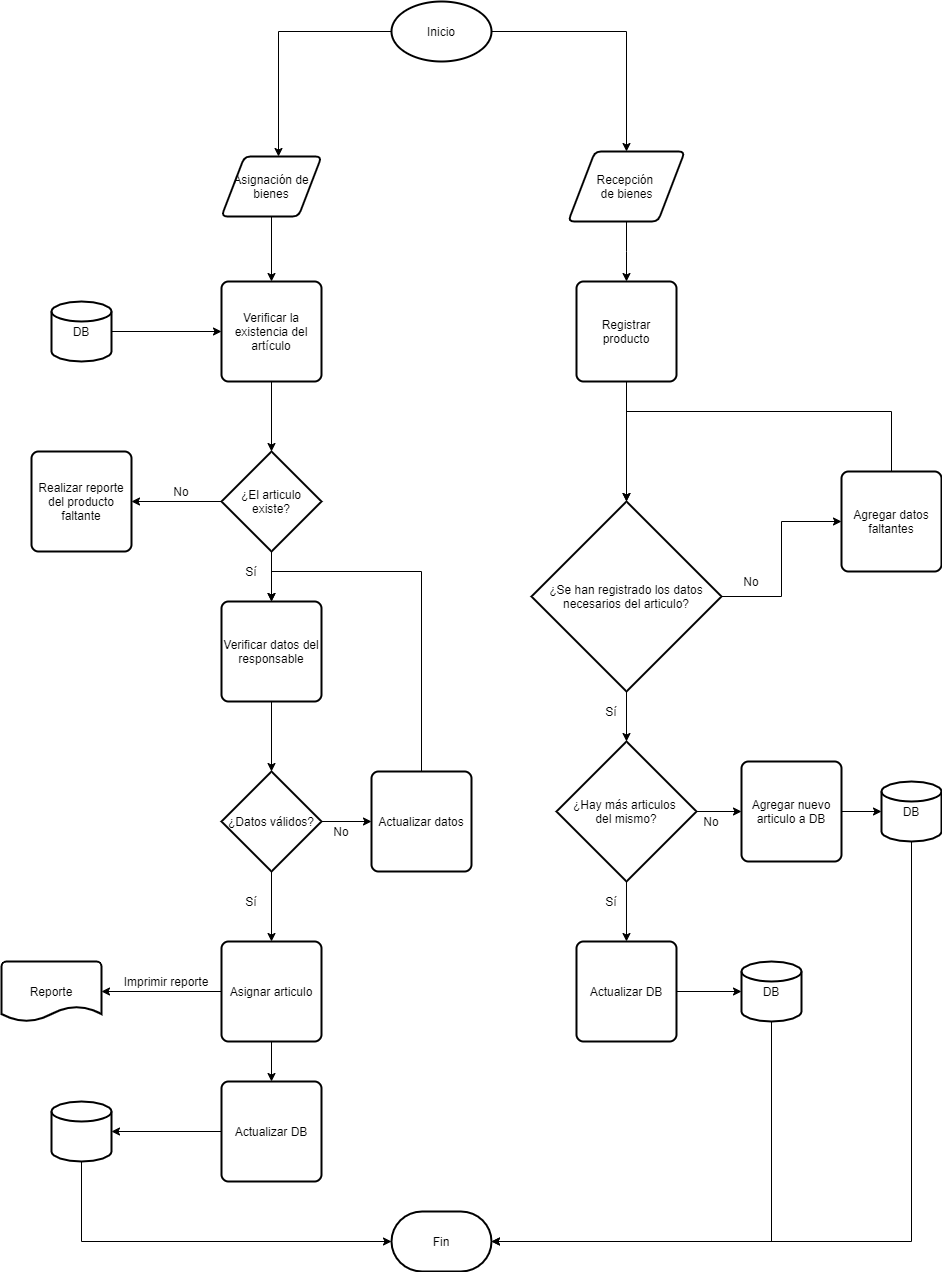

The diagram above was exported from draw.io. Its source (the exported page's mxGraphModel, read from the mxfile embedded in the PNG):
<mxGraphModel dx="1422" dy="762" grid="1" gridSize="10" guides="1" tooltips="1" connect="1" arrows="1" fold="1" page="1" pageScale="1" pageWidth="1100" pageHeight="850" background="#ffffff" math="0" shadow="0">
  <root>
    <mxCell id="0" />
    <mxCell id="1" parent="0" />
    <mxCell id="wSWT0WjL4k0YXOtgQkYC-59" style="edgeStyle=orthogonalEdgeStyle;rounded=0;orthogonalLoop=1;jettySize=auto;html=1;" edge="1" parent="1" source="wSWT0WjL4k0YXOtgQkYC-56" target="wSWT0WjL4k0YXOtgQkYC-58">
      <mxGeometry relative="1" as="geometry" />
    </mxCell>
    <mxCell id="wSWT0WjL4k0YXOtgQkYC-56" value="Recepción &lt;br&gt;de bienes" style="shape=parallelogram;html=1;strokeWidth=2;perimeter=parallelogramPerimeter;whiteSpace=wrap;rounded=1;arcSize=12;size=0.23;" vertex="1" parent="1">
      <mxGeometry x="676.66" y="220" width="116.67" height="70" as="geometry" />
    </mxCell>
    <mxCell id="wSWT0WjL4k0YXOtgQkYC-61" style="edgeStyle=orthogonalEdgeStyle;rounded=0;orthogonalLoop=1;jettySize=auto;html=1;entryX=0.5;entryY=0;entryDx=0;entryDy=0;entryPerimeter=0;" edge="1" parent="1" source="wSWT0WjL4k0YXOtgQkYC-58" target="wSWT0WjL4k0YXOtgQkYC-60">
      <mxGeometry relative="1" as="geometry" />
    </mxCell>
    <mxCell id="wSWT0WjL4k0YXOtgQkYC-58" value="Registrar producto" style="rounded=1;whiteSpace=wrap;html=1;absoluteArcSize=1;arcSize=14;strokeWidth=2;" vertex="1" parent="1">
      <mxGeometry x="685" y="350" width="100" height="100" as="geometry" />
    </mxCell>
    <mxCell id="wSWT0WjL4k0YXOtgQkYC-63" style="edgeStyle=orthogonalEdgeStyle;rounded=0;orthogonalLoop=1;jettySize=auto;html=1;entryX=0.5;entryY=0;entryDx=0;entryDy=0;entryPerimeter=0;" edge="1" parent="1" source="wSWT0WjL4k0YXOtgQkYC-60" target="wSWT0WjL4k0YXOtgQkYC-73">
      <mxGeometry relative="1" as="geometry">
        <mxPoint x="445" y="790" as="targetPoint" />
      </mxGeometry>
    </mxCell>
    <mxCell id="wSWT0WjL4k0YXOtgQkYC-66" style="edgeStyle=orthogonalEdgeStyle;rounded=0;orthogonalLoop=1;jettySize=auto;html=1;" edge="1" parent="1" source="wSWT0WjL4k0YXOtgQkYC-60" target="wSWT0WjL4k0YXOtgQkYC-65">
      <mxGeometry relative="1" as="geometry" />
    </mxCell>
    <mxCell id="wSWT0WjL4k0YXOtgQkYC-60" value="¿Se han registrado los datos necesarios del articulo?" style="strokeWidth=2;html=1;shape=mxgraph.flowchart.decision;whiteSpace=wrap;" vertex="1" parent="1">
      <mxGeometry x="640" y="570" width="190" height="190" as="geometry" />
    </mxCell>
    <mxCell id="wSWT0WjL4k0YXOtgQkYC-64" value="Sí" style="text;html=1;strokeColor=none;fillColor=none;align=center;verticalAlign=middle;whiteSpace=wrap;rounded=0;" vertex="1" parent="1">
      <mxGeometry x="700" y="770" width="40" height="20" as="geometry" />
    </mxCell>
    <mxCell id="wSWT0WjL4k0YXOtgQkYC-68" style="edgeStyle=orthogonalEdgeStyle;rounded=0;orthogonalLoop=1;jettySize=auto;html=1;entryX=0.5;entryY=0;entryDx=0;entryDy=0;entryPerimeter=0;" edge="1" parent="1" source="wSWT0WjL4k0YXOtgQkYC-65" target="wSWT0WjL4k0YXOtgQkYC-60">
      <mxGeometry relative="1" as="geometry">
        <mxPoint x="450" y="530" as="targetPoint" />
        <Array as="points">
          <mxPoint x="1000" y="480" />
          <mxPoint x="735" y="480" />
        </Array>
      </mxGeometry>
    </mxCell>
    <mxCell id="wSWT0WjL4k0YXOtgQkYC-65" value="Agregar datos faltantes" style="rounded=1;whiteSpace=wrap;html=1;absoluteArcSize=1;arcSize=14;strokeWidth=2;" vertex="1" parent="1">
      <mxGeometry x="950" y="540" width="100" height="100" as="geometry" />
    </mxCell>
    <mxCell id="wSWT0WjL4k0YXOtgQkYC-67" value="No" style="text;html=1;strokeColor=none;fillColor=none;align=center;verticalAlign=middle;whiteSpace=wrap;rounded=0;" vertex="1" parent="1">
      <mxGeometry x="840" y="640" width="40" height="20" as="geometry" />
    </mxCell>
    <mxCell id="wSWT0WjL4k0YXOtgQkYC-76" style="edgeStyle=orthogonalEdgeStyle;rounded=0;orthogonalLoop=1;jettySize=auto;html=1;" edge="1" parent="1" source="wSWT0WjL4k0YXOtgQkYC-73" target="wSWT0WjL4k0YXOtgQkYC-75">
      <mxGeometry relative="1" as="geometry" />
    </mxCell>
    <mxCell id="wSWT0WjL4k0YXOtgQkYC-77" style="edgeStyle=orthogonalEdgeStyle;rounded=0;orthogonalLoop=1;jettySize=auto;html=1;entryX=0.5;entryY=0;entryDx=0;entryDy=0;" edge="1" parent="1" source="wSWT0WjL4k0YXOtgQkYC-73" target="wSWT0WjL4k0YXOtgQkYC-74">
      <mxGeometry relative="1" as="geometry" />
    </mxCell>
    <mxCell id="wSWT0WjL4k0YXOtgQkYC-73" value="¿Hay más articulos &lt;br&gt;del mismo?" style="strokeWidth=2;html=1;shape=mxgraph.flowchart.decision;whiteSpace=wrap;" vertex="1" parent="1">
      <mxGeometry x="665" y="810" width="140" height="140" as="geometry" />
    </mxCell>
    <mxCell id="wSWT0WjL4k0YXOtgQkYC-84" style="edgeStyle=orthogonalEdgeStyle;rounded=0;orthogonalLoop=1;jettySize=auto;html=1;entryX=0;entryY=0.5;entryDx=0;entryDy=0;entryPerimeter=0;" edge="1" parent="1" source="wSWT0WjL4k0YXOtgQkYC-74" target="wSWT0WjL4k0YXOtgQkYC-83">
      <mxGeometry relative="1" as="geometry" />
    </mxCell>
    <mxCell id="wSWT0WjL4k0YXOtgQkYC-74" value="Actualizar DB" style="rounded=1;whiteSpace=wrap;html=1;absoluteArcSize=1;arcSize=14;strokeWidth=2;" vertex="1" parent="1">
      <mxGeometry x="684.99" y="1010" width="100" height="100" as="geometry" />
    </mxCell>
    <mxCell id="wSWT0WjL4k0YXOtgQkYC-82" style="edgeStyle=orthogonalEdgeStyle;rounded=0;orthogonalLoop=1;jettySize=auto;html=1;entryX=0;entryY=0.5;entryDx=0;entryDy=0;entryPerimeter=0;" edge="1" parent="1" source="wSWT0WjL4k0YXOtgQkYC-75" target="wSWT0WjL4k0YXOtgQkYC-80">
      <mxGeometry relative="1" as="geometry" />
    </mxCell>
    <mxCell id="wSWT0WjL4k0YXOtgQkYC-75" value="Agregar nuevo articulo a DB" style="rounded=1;whiteSpace=wrap;html=1;absoluteArcSize=1;arcSize=14;strokeWidth=2;" vertex="1" parent="1">
      <mxGeometry x="850" y="830" width="100" height="100" as="geometry" />
    </mxCell>
    <mxCell id="wSWT0WjL4k0YXOtgQkYC-78" value="Sí" style="text;html=1;strokeColor=none;fillColor=none;align=center;verticalAlign=middle;whiteSpace=wrap;rounded=0;" vertex="1" parent="1">
      <mxGeometry x="700" y="960" width="40" height="20" as="geometry" />
    </mxCell>
    <mxCell id="wSWT0WjL4k0YXOtgQkYC-79" value="No" style="text;html=1;strokeColor=none;fillColor=none;align=center;verticalAlign=middle;whiteSpace=wrap;rounded=0;" vertex="1" parent="1">
      <mxGeometry x="800" y="880" width="40" height="20" as="geometry" />
    </mxCell>
    <mxCell id="wSWT0WjL4k0YXOtgQkYC-99" style="edgeStyle=orthogonalEdgeStyle;rounded=0;orthogonalLoop=1;jettySize=auto;html=1;entryX=1;entryY=0.5;entryDx=0;entryDy=0;entryPerimeter=0;" edge="1" parent="1" source="wSWT0WjL4k0YXOtgQkYC-80" target="wSWT0WjL4k0YXOtgQkYC-97">
      <mxGeometry relative="1" as="geometry">
        <mxPoint x="610" y="1490" as="targetPoint" />
        <Array as="points">
          <mxPoint x="1020" y="1310" />
        </Array>
      </mxGeometry>
    </mxCell>
    <mxCell id="wSWT0WjL4k0YXOtgQkYC-80" value="DB" style="strokeWidth=2;html=1;shape=mxgraph.flowchart.database;whiteSpace=wrap;" vertex="1" parent="1">
      <mxGeometry x="990" y="850" width="60" height="60" as="geometry" />
    </mxCell>
    <mxCell id="wSWT0WjL4k0YXOtgQkYC-98" style="edgeStyle=orthogonalEdgeStyle;rounded=0;orthogonalLoop=1;jettySize=auto;html=1;entryX=1;entryY=0.5;entryDx=0;entryDy=0;entryPerimeter=0;" edge="1" parent="1" source="wSWT0WjL4k0YXOtgQkYC-83" target="wSWT0WjL4k0YXOtgQkYC-97">
      <mxGeometry relative="1" as="geometry">
        <mxPoint x="880" y="1480" as="targetPoint" />
        <Array as="points">
          <mxPoint x="880" y="1310" />
        </Array>
      </mxGeometry>
    </mxCell>
    <mxCell id="wSWT0WjL4k0YXOtgQkYC-83" value="DB" style="strokeWidth=2;html=1;shape=mxgraph.flowchart.database;whiteSpace=wrap;" vertex="1" parent="1">
      <mxGeometry x="850" y="1030" width="60" height="60" as="geometry" />
    </mxCell>
    <mxCell id="wSWT0WjL4k0YXOtgQkYC-95" style="edgeStyle=orthogonalEdgeStyle;rounded=0;orthogonalLoop=1;jettySize=auto;html=1;entryX=0.5;entryY=0;entryDx=0;entryDy=0;" edge="1" parent="1" source="wSWT0WjL4k0YXOtgQkYC-94" target="wSWT0WjL4k0YXOtgQkYC-56">
      <mxGeometry relative="1" as="geometry">
        <mxPoint x="490" y="190" as="targetPoint" />
      </mxGeometry>
    </mxCell>
    <mxCell id="wSWT0WjL4k0YXOtgQkYC-101" style="edgeStyle=orthogonalEdgeStyle;rounded=0;orthogonalLoop=1;jettySize=auto;html=1;entryX=0.57;entryY=0;entryDx=0;entryDy=0;entryPerimeter=0;" edge="1" parent="1" source="wSWT0WjL4k0YXOtgQkYC-94" target="wSWT0WjL4k0YXOtgQkYC-100">
      <mxGeometry relative="1" as="geometry" />
    </mxCell>
    <mxCell id="wSWT0WjL4k0YXOtgQkYC-94" value="Inicio" style="strokeWidth=2;html=1;shape=mxgraph.flowchart.start_1;whiteSpace=wrap;" vertex="1" parent="1">
      <mxGeometry x="500" y="70" width="100" height="60" as="geometry" />
    </mxCell>
    <mxCell id="wSWT0WjL4k0YXOtgQkYC-97" value="Fin" style="strokeWidth=2;html=1;shape=mxgraph.flowchart.terminator;whiteSpace=wrap;" vertex="1" parent="1">
      <mxGeometry x="500" y="1280" width="100" height="60" as="geometry" />
    </mxCell>
    <mxCell id="wSWT0WjL4k0YXOtgQkYC-103" style="edgeStyle=orthogonalEdgeStyle;rounded=0;orthogonalLoop=1;jettySize=auto;html=1;entryX=0.5;entryY=0;entryDx=0;entryDy=0;" edge="1" parent="1" source="wSWT0WjL4k0YXOtgQkYC-100" target="wSWT0WjL4k0YXOtgQkYC-102">
      <mxGeometry relative="1" as="geometry" />
    </mxCell>
    <mxCell id="wSWT0WjL4k0YXOtgQkYC-100" value="Asignación de bienes" style="shape=parallelogram;html=1;strokeWidth=2;perimeter=parallelogramPerimeter;whiteSpace=wrap;rounded=1;arcSize=12;size=0.23;" vertex="1" parent="1">
      <mxGeometry x="330" y="225" width="100" height="60" as="geometry" />
    </mxCell>
    <mxCell id="wSWT0WjL4k0YXOtgQkYC-105" style="edgeStyle=orthogonalEdgeStyle;rounded=0;orthogonalLoop=1;jettySize=auto;html=1;entryX=0.5;entryY=0;entryDx=0;entryDy=0;entryPerimeter=0;" edge="1" parent="1" source="wSWT0WjL4k0YXOtgQkYC-102" target="wSWT0WjL4k0YXOtgQkYC-104">
      <mxGeometry relative="1" as="geometry" />
    </mxCell>
    <mxCell id="wSWT0WjL4k0YXOtgQkYC-102" value="Verificar la existencia del artículo" style="rounded=1;whiteSpace=wrap;html=1;absoluteArcSize=1;arcSize=14;strokeWidth=2;" vertex="1" parent="1">
      <mxGeometry x="330" y="350" width="100" height="100" as="geometry" />
    </mxCell>
    <mxCell id="wSWT0WjL4k0YXOtgQkYC-108" style="edgeStyle=orthogonalEdgeStyle;rounded=0;orthogonalLoop=1;jettySize=auto;html=1;" edge="1" parent="1" source="wSWT0WjL4k0YXOtgQkYC-104" target="wSWT0WjL4k0YXOtgQkYC-107">
      <mxGeometry relative="1" as="geometry" />
    </mxCell>
    <mxCell id="wSWT0WjL4k0YXOtgQkYC-111" style="edgeStyle=orthogonalEdgeStyle;rounded=0;orthogonalLoop=1;jettySize=auto;html=1;" edge="1" parent="1" source="wSWT0WjL4k0YXOtgQkYC-104" target="wSWT0WjL4k0YXOtgQkYC-110">
      <mxGeometry relative="1" as="geometry" />
    </mxCell>
    <mxCell id="wSWT0WjL4k0YXOtgQkYC-104" value="¿El articulo existe?" style="strokeWidth=2;html=1;shape=mxgraph.flowchart.decision;whiteSpace=wrap;" vertex="1" parent="1">
      <mxGeometry x="330" y="520" width="100" height="100" as="geometry" />
    </mxCell>
    <mxCell id="wSWT0WjL4k0YXOtgQkYC-107" value="Realizar reporte del producto faltante" style="rounded=1;whiteSpace=wrap;html=1;absoluteArcSize=1;arcSize=14;strokeWidth=2;" vertex="1" parent="1">
      <mxGeometry x="140" y="520" width="100" height="100" as="geometry" />
    </mxCell>
    <mxCell id="wSWT0WjL4k0YXOtgQkYC-109" value="No" style="text;html=1;strokeColor=none;fillColor=none;align=center;verticalAlign=middle;whiteSpace=wrap;rounded=0;" vertex="1" parent="1">
      <mxGeometry x="270" y="550" width="40" height="20" as="geometry" />
    </mxCell>
    <mxCell id="wSWT0WjL4k0YXOtgQkYC-114" style="edgeStyle=orthogonalEdgeStyle;rounded=0;orthogonalLoop=1;jettySize=auto;html=1;entryX=0.5;entryY=0;entryDx=0;entryDy=0;entryPerimeter=0;" edge="1" parent="1" source="wSWT0WjL4k0YXOtgQkYC-110" target="wSWT0WjL4k0YXOtgQkYC-113">
      <mxGeometry relative="1" as="geometry" />
    </mxCell>
    <mxCell id="wSWT0WjL4k0YXOtgQkYC-110" value="Verificar datos del responsable" style="rounded=1;whiteSpace=wrap;html=1;absoluteArcSize=1;arcSize=14;strokeWidth=2;" vertex="1" parent="1">
      <mxGeometry x="330" y="670" width="100" height="100" as="geometry" />
    </mxCell>
    <mxCell id="wSWT0WjL4k0YXOtgQkYC-112" value="Sí" style="text;html=1;strokeColor=none;fillColor=none;align=center;verticalAlign=middle;whiteSpace=wrap;rounded=0;" vertex="1" parent="1">
      <mxGeometry x="340" y="630" width="40" height="20" as="geometry" />
    </mxCell>
    <mxCell id="wSWT0WjL4k0YXOtgQkYC-116" style="edgeStyle=orthogonalEdgeStyle;rounded=0;orthogonalLoop=1;jettySize=auto;html=1;entryX=0.5;entryY=0;entryDx=0;entryDy=0;" edge="1" parent="1" source="wSWT0WjL4k0YXOtgQkYC-113" target="wSWT0WjL4k0YXOtgQkYC-115">
      <mxGeometry relative="1" as="geometry" />
    </mxCell>
    <mxCell id="wSWT0WjL4k0YXOtgQkYC-125" style="edgeStyle=orthogonalEdgeStyle;rounded=0;orthogonalLoop=1;jettySize=auto;html=1;entryX=0;entryY=0.5;entryDx=0;entryDy=0;" edge="1" parent="1" source="wSWT0WjL4k0YXOtgQkYC-113" target="wSWT0WjL4k0YXOtgQkYC-124">
      <mxGeometry relative="1" as="geometry" />
    </mxCell>
    <mxCell id="wSWT0WjL4k0YXOtgQkYC-113" value="¿Datos válidos?" style="strokeWidth=2;html=1;shape=mxgraph.flowchart.decision;whiteSpace=wrap;" vertex="1" parent="1">
      <mxGeometry x="330" y="840" width="100" height="100" as="geometry" />
    </mxCell>
    <mxCell id="wSWT0WjL4k0YXOtgQkYC-119" style="edgeStyle=orthogonalEdgeStyle;rounded=0;orthogonalLoop=1;jettySize=auto;html=1;entryX=1;entryY=0.5;entryDx=0;entryDy=0;entryPerimeter=0;" edge="1" parent="1" source="wSWT0WjL4k0YXOtgQkYC-115" target="wSWT0WjL4k0YXOtgQkYC-118">
      <mxGeometry relative="1" as="geometry" />
    </mxCell>
    <mxCell id="wSWT0WjL4k0YXOtgQkYC-129" style="edgeStyle=orthogonalEdgeStyle;rounded=0;orthogonalLoop=1;jettySize=auto;html=1;entryX=0.5;entryY=0;entryDx=0;entryDy=0;" edge="1" parent="1" source="wSWT0WjL4k0YXOtgQkYC-115" target="wSWT0WjL4k0YXOtgQkYC-128">
      <mxGeometry relative="1" as="geometry" />
    </mxCell>
    <mxCell id="wSWT0WjL4k0YXOtgQkYC-115" value="Asignar articulo" style="rounded=1;whiteSpace=wrap;html=1;absoluteArcSize=1;arcSize=14;strokeWidth=2;" vertex="1" parent="1">
      <mxGeometry x="330" y="1010" width="100" height="100" as="geometry" />
    </mxCell>
    <mxCell id="wSWT0WjL4k0YXOtgQkYC-117" value="Sí" style="text;html=1;strokeColor=none;fillColor=none;align=center;verticalAlign=middle;whiteSpace=wrap;rounded=0;" vertex="1" parent="1">
      <mxGeometry x="340" y="960" width="40" height="20" as="geometry" />
    </mxCell>
    <mxCell id="wSWT0WjL4k0YXOtgQkYC-118" value="Reporte" style="strokeWidth=2;html=1;shape=mxgraph.flowchart.document2;whiteSpace=wrap;size=0.25;" vertex="1" parent="1">
      <mxGeometry x="110" y="1030" width="100" height="60" as="geometry" />
    </mxCell>
    <mxCell id="wSWT0WjL4k0YXOtgQkYC-121" style="edgeStyle=orthogonalEdgeStyle;rounded=0;orthogonalLoop=1;jettySize=auto;html=1;entryX=0;entryY=0.5;entryDx=0;entryDy=0;" edge="1" parent="1" source="wSWT0WjL4k0YXOtgQkYC-120" target="wSWT0WjL4k0YXOtgQkYC-102">
      <mxGeometry relative="1" as="geometry" />
    </mxCell>
    <mxCell id="wSWT0WjL4k0YXOtgQkYC-120" value="DB" style="strokeWidth=2;html=1;shape=mxgraph.flowchart.database;whiteSpace=wrap;" vertex="1" parent="1">
      <mxGeometry x="160" y="370" width="60" height="60" as="geometry" />
    </mxCell>
    <mxCell id="wSWT0WjL4k0YXOtgQkYC-122" value="Imprimir reporte" style="text;html=1;strokeColor=none;fillColor=none;align=center;verticalAlign=middle;whiteSpace=wrap;rounded=0;" vertex="1" parent="1">
      <mxGeometry x="220" y="1040" width="110" height="20" as="geometry" />
    </mxCell>
    <mxCell id="wSWT0WjL4k0YXOtgQkYC-126" style="edgeStyle=orthogonalEdgeStyle;rounded=0;orthogonalLoop=1;jettySize=auto;html=1;entryX=0.5;entryY=0;entryDx=0;entryDy=0;" edge="1" parent="1" source="wSWT0WjL4k0YXOtgQkYC-124" target="wSWT0WjL4k0YXOtgQkYC-110">
      <mxGeometry relative="1" as="geometry">
        <mxPoint x="380" y="660" as="targetPoint" />
        <Array as="points">
          <mxPoint x="530" y="640" />
          <mxPoint x="380" y="640" />
        </Array>
      </mxGeometry>
    </mxCell>
    <mxCell id="wSWT0WjL4k0YXOtgQkYC-124" value="Actualizar datos" style="rounded=1;whiteSpace=wrap;html=1;absoluteArcSize=1;arcSize=14;strokeWidth=2;" vertex="1" parent="1">
      <mxGeometry x="480" y="840" width="100" height="100" as="geometry" />
    </mxCell>
    <mxCell id="wSWT0WjL4k0YXOtgQkYC-127" value="No" style="text;html=1;strokeColor=none;fillColor=none;align=center;verticalAlign=middle;whiteSpace=wrap;rounded=0;" vertex="1" parent="1">
      <mxGeometry x="430" y="890" width="40" height="20" as="geometry" />
    </mxCell>
    <mxCell id="wSWT0WjL4k0YXOtgQkYC-131" style="edgeStyle=orthogonalEdgeStyle;rounded=0;orthogonalLoop=1;jettySize=auto;html=1;entryX=1;entryY=0.5;entryDx=0;entryDy=0;entryPerimeter=0;" edge="1" parent="1" source="wSWT0WjL4k0YXOtgQkYC-128" target="wSWT0WjL4k0YXOtgQkYC-130">
      <mxGeometry relative="1" as="geometry" />
    </mxCell>
    <mxCell id="wSWT0WjL4k0YXOtgQkYC-128" value="Actualizar DB" style="rounded=1;whiteSpace=wrap;html=1;absoluteArcSize=1;arcSize=14;strokeWidth=2;" vertex="1" parent="1">
      <mxGeometry x="330" y="1150" width="100" height="100" as="geometry" />
    </mxCell>
    <mxCell id="wSWT0WjL4k0YXOtgQkYC-133" style="edgeStyle=orthogonalEdgeStyle;rounded=0;orthogonalLoop=1;jettySize=auto;html=1;entryX=0;entryY=0.5;entryDx=0;entryDy=0;entryPerimeter=0;" edge="1" parent="1" source="wSWT0WjL4k0YXOtgQkYC-130" target="wSWT0WjL4k0YXOtgQkYC-97">
      <mxGeometry relative="1" as="geometry">
        <Array as="points">
          <mxPoint x="190" y="1310" />
        </Array>
      </mxGeometry>
    </mxCell>
    <mxCell id="wSWT0WjL4k0YXOtgQkYC-130" value="" style="strokeWidth=2;html=1;shape=mxgraph.flowchart.database;whiteSpace=wrap;" vertex="1" parent="1">
      <mxGeometry x="160" y="1170" width="60" height="60" as="geometry" />
    </mxCell>
  </root>
</mxGraphModel>